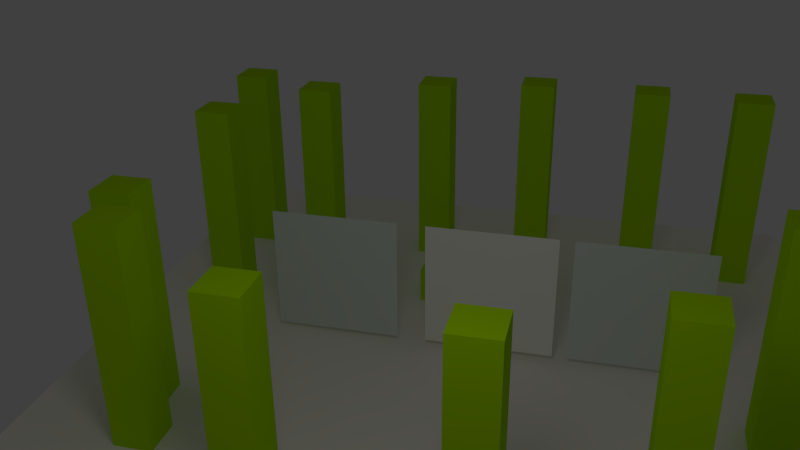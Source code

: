 # Source: TestCullAlphaBlend.blend  (saved by Blender 2.63.6; exported with 4.5.12 LTS)
import bpy
from mathutils import Matrix  # noqa: F401  (used for matrix-valued properties, if any)

bpy.ops.wm.read_factory_settings(use_empty=True)
scene = bpy.context.scene
scene.name = 'Scene'

# ---- collections
col_collection_1 = bpy.data.collections.new('Collection 1'); scene.collection.children.link(col_collection_1)

# ---- materials (node trees are filled in below, after node groups)
mat_opaque = bpy.data.materials.new('Opaque')
mat_opaque.alpha_threshold = 0.0
mat_opaque.diffuse_color = (0.7456, 0.8, 0.7897, 1.0)
mat_opaque.roughness = 0.5
mat_opaque.line_color = (0.0, 0.0, 0.0, 1.0)
mat_alpha_blend = bpy.data.materials.new('alpha_blend')
mat_alpha_blend.alpha_threshold = 0.0
mat_alpha_blend.diffuse_color = (1.0, 0.9789, 0.9519, 1.0)
mat_alpha_blend.roughness = 0.5
mat_alpha_blend.line_color = (0.0, 0.0, 0.0, 1.0)
mat_green_op = bpy.data.materials.new('green_op')
mat_green_op.alpha_threshold = 0.0
mat_green_op.diffuse_color = (0.4487, 0.8, 0.0, 1.0)
mat_green_op.roughness = 0.5
mat_green_op.line_color = (0.0, 0.0, 0.0, 0.681)
mat_green_transp = bpy.data.materials.new('green_transp')
mat_green_transp.alpha_threshold = 0.0
mat_green_transp.diffuse_color = (0.4487, 0.8, 0.0, 1.0)
mat_green_transp.roughness = 0.5
mat_green_transp.line_color = (0.0, 0.0, 0.0, 0.6378)
mat_material = bpy.data.materials.new('Material')
mat_material.alpha_threshold = 0.0
mat_material.diffuse_color = (1.0, 0.9458, 0.8925, 1.0)
mat_material.roughness = 0.5
mat_material.line_color = (0.0, 0.0, 0.0, 1.0)
mat_alpha_clip = bpy.data.materials.new('alpha_clip')
mat_alpha_clip.alpha_threshold = 0.0
mat_alpha_clip.diffuse_color = (0.7456, 0.8, 0.7897, 1.0)
mat_alpha_clip.roughness = 0.5
mat_alpha_clip.line_color = (0.0, 0.0, 0.0, 1.0)

# ---- material node trees

# ---- world
world_world = bpy.data.worlds.new('World'); scene.world = world_world
world_world.color = (0.05088, 0.05088, 0.05088)
world_world.use_sun_shadow = False
world_world.sun_shadow_jitter_overblur = 0.0
world_world.cycles.sampling_method = 'MANUAL'
world_world.cycles.sample_map_resolution = 256

# ---- cameras
cam_camera = bpy.data.cameras.new('Camera')
cam_camera.clip_end = 100.0
cam_camera.lens = 35.0
cam_camera.sensor_width = 32.0
cam_camera.sensor_height = 18.0
cam_camera.ortho_scale = 7.314
cam_camera.dof.focus_distance = 0.0
cam_camera.dof.aperture_fstop = 128.0

# ---- lights
light_lamp = bpy.data.lights.new('Lamp', 'POINT')
light_lamp.transmission_factor = 0.0
light_lamp.cutoff_distance = 30.0
light_lamp.energy = 100.0
light_lamp.shadow_buffer_clip_start = 1.001
light_lamp.shadow_soft_size = 1.0
light_lamp.shadow_maximum_resolution = 0.006
light_lamp.use_absolute_resolution = True
light_lamp.cycles.use_multiple_importance_sampling = False

# ---- meshes
me_plane_003 = bpy.data.meshes.new('Plane.003')
me_plane_003.from_pydata([(1.0, -1.0, 0.0), (-1.0, -1.0, 0.0), (1.0, 1.0, 0.0), (-1.0, 1.0, 0.0)], [], [(2, 3, 1, 0)])
_uv = me_plane_003.uv_layers.new(name='UV coord')
_uv.uv.foreach_set('vector', [1.0, 1.0, 5.96e-08, 1.0, 0.0, 0.0, 1.0, 0.0])
me_plane_003.materials.append(mat_opaque)
me_plane_003.use_remesh_preserve_volume = False
me_plane_003.use_remesh_preserve_attributes = False
me_plane_003.use_mirror_vertex_groups = False
me_plane_003.update()
me_plane_002 = bpy.data.meshes.new('Plane.002')
me_plane_002.from_pydata([(1.0, -1.0, 0.0), (-1.0, -1.0, 0.0), (1.0, 1.0, 0.0), (-1.0, 1.0, 0.0)], [], [(2, 3, 1, 0)])
_uv = me_plane_002.uv_layers.new(name='UV coord')
_uv.uv.foreach_set('vector', [1.0, 1.0, 5.96e-08, 1.0, 0.0, 0.0, 1.0, 0.0])
me_plane_002.materials.append(mat_alpha_blend)
me_plane_002.use_remesh_preserve_volume = False
me_plane_002.use_remesh_preserve_attributes = False
me_plane_002.use_mirror_vertex_groups = False
me_plane_002.update()
me_cube_013 = bpy.data.meshes.new('Cube.013')
me_cube_013.from_pydata([(-1.0, -1.0, -1.0), (-1.0, 1.0, -1.0), (1.0, 1.0, -1.0), (1.0, -1.0, -1.0), (-1.0, -1.0, 1.0), (-1.0, 1.0, 1.0), (1.0, 1.0, 1.0), (1.0, -1.0, 1.0)], [], [(4, 5, 1, 0), (5, 6, 2, 1), (6, 7, 3, 2), (7, 4, 0, 3), (0, 1, 2, 3), (7, 6, 5, 4)])
me_cube_013.materials.append(mat_green_op)
me_cube_013.use_remesh_preserve_volume = False
me_cube_013.use_remesh_preserve_attributes = False
me_cube_013.use_mirror_vertex_groups = False
me_cube_013.update()
me_cube_012 = bpy.data.meshes.new('Cube.012')
me_cube_012.from_pydata([(-1.0, -1.0, -1.0), (-1.0, 1.0, -1.0), (1.0, 1.0, -1.0), (1.0, -1.0, -1.0), (-1.0, -1.0, 1.0), (-1.0, 1.0, 1.0), (1.0, 1.0, 1.0), (1.0, -1.0, 1.0)], [], [(4, 5, 1, 0), (5, 6, 2, 1), (6, 7, 3, 2), (7, 4, 0, 3), (0, 1, 2, 3), (7, 6, 5, 4)])
me_cube_012.materials.append(mat_green_transp)
me_cube_012.use_remesh_preserve_volume = False
me_cube_012.use_remesh_preserve_attributes = False
me_cube_012.use_mirror_vertex_groups = False
me_cube_012.update()
me_cube_011 = bpy.data.meshes.new('Cube.011')
me_cube_011.from_pydata([(-1.0, -1.0, -1.0), (-1.0, 1.0, -1.0), (1.0, 1.0, -1.0), (1.0, -1.0, -1.0), (-1.0, -1.0, 1.0), (-1.0, 1.0, 1.0), (1.0, 1.0, 1.0), (1.0, -1.0, 1.0)], [], [(4, 5, 1, 0), (5, 6, 2, 1), (6, 7, 3, 2), (7, 4, 0, 3), (0, 1, 2, 3), (7, 6, 5, 4)])
me_cube_011.materials.append(mat_green_transp)
me_cube_011.use_remesh_preserve_volume = False
me_cube_011.use_remesh_preserve_attributes = False
me_cube_011.use_mirror_vertex_groups = False
me_cube_011.auto_texspace = False
me_cube_011.update()
me_cube_010 = bpy.data.meshes.new('Cube.010')
me_cube_010.from_pydata([(-1.0, -1.0, -1.0), (-1.0, 1.0, -1.0), (1.0, 1.0, -1.0), (1.0, -1.0, -1.0), (-1.0, -1.0, 1.0), (-1.0, 1.0, 1.0), (1.0, 1.0, 1.0), (1.0, -1.0, 1.0)], [], [(4, 5, 1, 0), (5, 6, 2, 1), (6, 7, 3, 2), (7, 4, 0, 3), (0, 1, 2, 3), (7, 6, 5, 4)])
me_cube_010.materials.append(mat_green_op)
me_cube_010.use_remesh_preserve_volume = False
me_cube_010.use_remesh_preserve_attributes = False
me_cube_010.use_mirror_vertex_groups = False
me_cube_010.update()
me_cube_009 = bpy.data.meshes.new('Cube.009')
me_cube_009.from_pydata([(-1.0, -1.0, -1.0), (-1.0, 1.0, -1.0), (1.0, 1.0, -1.0), (1.0, -1.0, -1.0), (-1.0, -1.0, 1.0), (-1.0, 1.0, 1.0), (1.0, 1.0, 1.0), (1.0, -1.0, 1.0)], [], [(4, 5, 1, 0), (5, 6, 2, 1), (6, 7, 3, 2), (7, 4, 0, 3), (0, 1, 2, 3), (7, 6, 5, 4)])
me_cube_009.materials.append(mat_green_op)
me_cube_009.use_remesh_preserve_volume = False
me_cube_009.use_remesh_preserve_attributes = False
me_cube_009.use_mirror_vertex_groups = False
me_cube_009.update()
me_cube_008 = bpy.data.meshes.new('Cube.008')
me_cube_008.from_pydata([(-1.0, -1.0, -1.0), (-1.0, 1.0, -1.0), (1.0, 1.0, -1.0), (1.0, -1.0, -1.0), (-1.0, -1.0, 1.0), (-1.0, 1.0, 1.0), (1.0, 1.0, 1.0), (1.0, -1.0, 1.0)], [], [(4, 5, 1, 0), (5, 6, 2, 1), (6, 7, 3, 2), (7, 4, 0, 3), (0, 1, 2, 3), (7, 6, 5, 4)])
me_cube_008.materials.append(mat_green_op)
me_cube_008.use_remesh_preserve_volume = False
me_cube_008.use_remesh_preserve_attributes = False
me_cube_008.use_mirror_vertex_groups = False
me_cube_008.update()
me_cube_007 = bpy.data.meshes.new('Cube.007')
me_cube_007.from_pydata([(-1.0, -1.0, -1.0), (-1.0, 1.0, -1.0), (1.0, 1.0, -1.0), (1.0, -1.0, -1.0), (-1.0, -1.0, 1.0), (-1.0, 1.0, 1.0), (1.0, 1.0, 1.0), (1.0, -1.0, 1.0)], [], [(4, 5, 1, 0), (5, 6, 2, 1), (6, 7, 3, 2), (7, 4, 0, 3), (0, 1, 2, 3), (7, 6, 5, 4)])
me_cube_007.materials.append(mat_green_op)
me_cube_007.use_remesh_preserve_volume = False
me_cube_007.use_remesh_preserve_attributes = False
me_cube_007.use_mirror_vertex_groups = False
me_cube_007.update()
me_cube_006 = bpy.data.meshes.new('Cube.006')
me_cube_006.from_pydata([(-1.0, -1.0, -1.0), (-1.0, 1.0, -1.0), (1.0, 1.0, -1.0), (1.0, -1.0, -1.0), (-1.0, -1.0, 1.0), (-1.0, 1.0, 1.0), (1.0, 1.0, 1.0), (1.0, -1.0, 1.0)], [], [(4, 5, 1, 0), (5, 6, 2, 1), (6, 7, 3, 2), (7, 4, 0, 3), (0, 1, 2, 3), (7, 6, 5, 4)])
me_cube_006.materials.append(mat_green_op)
me_cube_006.use_remesh_preserve_volume = False
me_cube_006.use_remesh_preserve_attributes = False
me_cube_006.use_mirror_vertex_groups = False
me_cube_006.update()
me_cube_005 = bpy.data.meshes.new('Cube.005')
me_cube_005.from_pydata([(-1.0, -1.0, -1.0), (-1.0, 1.0, -1.0), (1.0, 1.0, -1.0), (1.0, -1.0, -1.0), (-1.0, -1.0, 1.0), (-1.0, 1.0, 1.0), (1.0, 1.0, 1.0), (1.0, -1.0, 1.0)], [], [(4, 5, 1, 0), (5, 6, 2, 1), (6, 7, 3, 2), (7, 4, 0, 3), (0, 1, 2, 3), (7, 6, 5, 4)])
me_cube_005.materials.append(mat_green_op)
me_cube_005.use_remesh_preserve_volume = False
me_cube_005.use_remesh_preserve_attributes = False
me_cube_005.use_mirror_vertex_groups = False
me_cube_005.update()
me_cube_004 = bpy.data.meshes.new('Cube.004')
me_cube_004.from_pydata([(-1.0, -1.0, -1.0), (-1.0, 1.0, -1.0), (1.0, 1.0, -1.0), (1.0, -1.0, -1.0), (-1.0, -1.0, 1.0), (-1.0, 1.0, 1.0), (1.0, 1.0, 1.0), (1.0, -1.0, 1.0)], [], [(4, 5, 1, 0), (5, 6, 2, 1), (6, 7, 3, 2), (7, 4, 0, 3), (0, 1, 2, 3), (7, 6, 5, 4)])
me_cube_004.materials.append(mat_green_op)
me_cube_004.use_remesh_preserve_volume = False
me_cube_004.use_remesh_preserve_attributes = False
me_cube_004.use_mirror_vertex_groups = False
me_cube_004.update()
me_cube_003 = bpy.data.meshes.new('Cube.003')
me_cube_003.from_pydata([(-1.0, -1.0, -1.0), (-1.0, 1.0, -1.0), (1.0, 1.0, -1.0), (1.0, -1.0, -1.0), (-1.0, -1.0, 1.0), (-1.0, 1.0, 1.0), (1.0, 1.0, 1.0), (1.0, -1.0, 1.0)], [], [(4, 5, 1, 0), (5, 6, 2, 1), (6, 7, 3, 2), (7, 4, 0, 3), (0, 1, 2, 3), (7, 6, 5, 4)])
me_cube_003.materials.append(mat_green_op)
me_cube_003.use_remesh_preserve_volume = False
me_cube_003.use_remesh_preserve_attributes = False
me_cube_003.use_mirror_vertex_groups = False
me_cube_003.update()
me_cube_002 = bpy.data.meshes.new('Cube.002')
me_cube_002.from_pydata([(-1.0, -1.0, -1.0), (-1.0, 1.0, -1.0), (1.0, 1.0, -1.0), (1.0, -1.0, -1.0), (-1.0, -1.0, 1.0), (-1.0, 1.0, 1.0), (1.0, 1.0, 1.0), (1.0, -1.0, 1.0)], [], [(4, 5, 1, 0), (5, 6, 2, 1), (6, 7, 3, 2), (7, 4, 0, 3), (0, 1, 2, 3), (7, 6, 5, 4)])
me_cube_002.materials.append(mat_green_op)
me_cube_002.use_remesh_preserve_volume = False
me_cube_002.use_remesh_preserve_attributes = False
me_cube_002.use_mirror_vertex_groups = False
me_cube_002.update()
me_cube_001 = bpy.data.meshes.new('Cube.001')
me_cube_001.from_pydata([(-1.0, -1.0, -1.0), (-1.0, 1.0, -1.0), (1.0, 1.0, -1.0), (1.0, -1.0, -1.0), (-1.0, -1.0, 1.0), (-1.0, 1.0, 1.0), (1.0, 1.0, 1.0), (1.0, -1.0, 1.0)], [], [(4, 5, 1, 0), (5, 6, 2, 1), (6, 7, 3, 2), (7, 4, 0, 3), (0, 1, 2, 3), (7, 6, 5, 4)])
me_cube_001.materials.append(mat_green_op)
me_cube_001.use_remesh_preserve_volume = False
me_cube_001.use_remesh_preserve_attributes = False
me_cube_001.use_mirror_vertex_groups = False
me_cube_001.update()
me_cube = bpy.data.meshes.new('Cube')
me_cube.from_pydata([(-1.0, -1.0, -1.0), (-1.0, 1.0, -1.0), (1.0, 1.0, -1.0), (1.0, -1.0, -1.0), (-1.0, -1.0, 1.0), (-1.0, 1.0, 1.0), (1.0, 1.0, 1.0), (1.0, -1.0, 1.0)], [], [(4, 5, 1, 0), (5, 6, 2, 1), (6, 7, 3, 2), (7, 4, 0, 3), (0, 1, 2, 3), (7, 6, 5, 4)])
me_cube.materials.append(mat_green_op)
me_cube.use_remesh_preserve_volume = False
me_cube.use_remesh_preserve_attributes = False
me_cube.use_mirror_vertex_groups = False
me_cube.update()
me_plane_001 = bpy.data.meshes.new('Plane.001')
me_plane_001.from_pydata([(1.0, -1.0, 0.0), (-1.0, -1.0, 0.0), (1.0, 1.0, 0.0), (-1.0, 1.0, 0.0)], [], [(2, 3, 1, 0)])
me_plane_001.materials.append(mat_material)
me_plane_001.use_remesh_preserve_volume = False
me_plane_001.use_remesh_preserve_attributes = False
me_plane_001.use_mirror_vertex_groups = False
me_plane_001.update()
me_plane = bpy.data.meshes.new('Plane')
me_plane.from_pydata([(1.0, -1.0, 0.0), (-1.0, -1.0, 0.0), (1.0, 1.0, 0.0), (-1.0, 1.0, 0.0)], [], [(2, 3, 1, 0)])
_uv = me_plane.uv_layers.new(name='UV coord')
_uv.uv.foreach_set('vector', [1.0, 1.0, 5.96e-08, 1.0, 0.0, 0.0, 1.0, 0.0])
me_plane.materials.append(mat_alpha_clip)
me_plane.use_remesh_preserve_volume = False
me_plane.use_remesh_preserve_attributes = False
me_plane.use_mirror_vertex_groups = False
me_plane.update()

# ---- objects
ob_plane_003 = bpy.data.objects.new('Plane.003', me_plane_003)
ob_plane_002 = bpy.data.objects.new('Plane.002', me_plane_002)
ob_cube_013 = bpy.data.objects.new('Cube.013', me_cube_013)
ob_cube_012 = bpy.data.objects.new('Cube.012', me_cube_012)
ob_cube_011 = bpy.data.objects.new('Cube.011', me_cube_011)
ob_cube_010 = bpy.data.objects.new('Cube.010', me_cube_010)
ob_cube_009 = bpy.data.objects.new('Cube.009', me_cube_009)
ob_cube_008 = bpy.data.objects.new('Cube.008', me_cube_008)
ob_cube_007 = bpy.data.objects.new('Cube.007', me_cube_007)
ob_cube_006 = bpy.data.objects.new('Cube.006', me_cube_006)
ob_cube_005 = bpy.data.objects.new('Cube.005', me_cube_005)
ob_cube_004 = bpy.data.objects.new('Cube.004', me_cube_004)
ob_cube_003 = bpy.data.objects.new('Cube.003', me_cube_003)
ob_cube_002 = bpy.data.objects.new('Cube.002', me_cube_002)
ob_cube_001 = bpy.data.objects.new('Cube.001', me_cube_001)
ob_cube = bpy.data.objects.new('Cube', me_cube)
ob_plane_001 = bpy.data.objects.new('Plane.001', me_plane_001)
ob_plane = bpy.data.objects.new('Plane', me_plane)
ob_lamp = bpy.data.objects.new('Lamp', light_lamp)
ob_camera = bpy.data.objects.new('Camera', cam_camera)

# ---- transforms, parenting, visibility, modifiers, constraints
ob_plane_003.location = (2.894, 0.0, 0.0)
ob_plane_003.rotation_euler = (-1.571, -1.51e-07, 3.142)
ob_plane_003.lineart.crease_threshold = 0.0
ob_plane_002.location = (0.673, 0.0, 0.0)
ob_plane_002.rotation_euler = (-1.571, -1.51e-07, 3.142)
ob_plane_002.lineart.crease_threshold = 0.0
ob_cube_013.location = (4.706, -1.291, 0.0)
ob_cube_013.scale = (0.2898, 0.2898, 2.208)
ob_cube_013.lineart.crease_threshold = 0.0
ob_cube_012.location = (3.296, -3.674, 0.0)
ob_cube_012.scale = (0.2898, 0.2898, 2.208)
ob_cube_012.lineart.crease_threshold = 0.0
ob_cube_011.location = (1.231, -4.428, 0.0)
ob_cube_011.scale = (0.2898, 0.2898, 2.208)
ob_cube_011.show_texture_space = True
ob_cube_011.lineart.crease_threshold = 0.0
ob_cube_010.location = (-1.469, -4.269, 0.0)
ob_cube_010.scale = (0.2898, 0.2898, 2.208)
ob_cube_010.lineart.crease_threshold = 0.0
ob_cube_009.location = (-3.594, -3.078, 0.0)
ob_cube_009.scale = (0.2898, 0.2898, 2.208)
ob_cube_009.lineart.crease_threshold = 0.0
ob_cube_008.location = (-3.952, -2.165, 0.0)
ob_cube_008.scale = (0.2898, 0.2898, 2.208)
ob_cube_008.lineart.crease_threshold = 0.0
ob_cube_007.location = (-4.349, 3.356, 0.0)
ob_cube_007.scale = (0.2898, 0.2898, 2.208)
ob_cube_007.lineart.crease_threshold = 0.0
ob_cube_006.location = (-4.13, 1.211, 0.0)
ob_cube_006.scale = (0.2898, 0.2898, 2.208)
ob_cube_006.lineart.crease_threshold = 0.0
ob_cube_005.location = (-2.899, 2.76, 0.0)
ob_cube_005.scale = (0.2898, 0.2898, 2.208)
ob_cube_005.lineart.crease_threshold = 0.0
ob_cube_004.location = (-0.9135, 3.535, 0.0)
ob_cube_004.scale = (0.2898, 0.2898, 2.208)
ob_cube_004.lineart.crease_threshold = 0.0
ob_cube_003.location = (0.8738, 3.872, 0.0)
ob_cube_003.scale = (0.2898, 0.2898, 2.208)
ob_cube_003.lineart.crease_threshold = 0.0
ob_cube_002.location = (2.84, 3.753, 0.0)
ob_cube_002.scale = (0.2898, 0.2898, 2.208)
ob_cube_002.lineart.crease_threshold = 0.0
ob_cube_001.location = (4.488, 3.614, 0.0)
ob_cube_001.scale = (0.2898, 0.2898, 2.208)
ob_cube_001.lineart.crease_threshold = 0.0
ob_cube.location = (-0.4457, 1.707, -0.8351)
ob_cube.scale = (0.2898, 0.2898, 0.2898)
ob_cube.lineart.crease_threshold = 0.0
ob_plane_001.location = (0.0, 0.0, -1.125)
ob_plane_001.scale = (5.542, 5.542, 5.542)
ob_plane_001.lineart.crease_threshold = 0.0
ob_plane.location = (-1.775, 0.0, 0.0)
ob_plane.rotation_euler = (-1.571, -1.51e-07, 3.142)
ob_plane.lineart.crease_threshold = 0.0
ob_lamp.location = (0.8293, -6.955, 5.904)
ob_lamp.rotation_euler = (0.6503, 0.05522, 1.866)
ob_lamp.lock_rotations_4d = False
ob_lamp.empty_display_type = 'ARROWS'
ob_lamp.color = (0.0, 0.0, 0.0, 0.0)
ob_lamp.lineart.crease_threshold = 0.0
ob_camera.location = (2.354, -11.53, 6.607)
ob_camera.rotation_euler = (1.13, 0.01091, 0.2551)
ob_camera.lock_rotations_4d = False
ob_camera.empty_display_type = 'ARROWS'
ob_camera.color = (0.0, 0.0, 0.0, 0.0)
ob_camera.display_type = 'WIRE'
ob_camera.lineart.crease_threshold = 0.0

# ---- collection membership
col_collection_1.objects.link(ob_plane_003)
col_collection_1.objects.link(ob_plane_002)
col_collection_1.objects.link(ob_cube_013)
col_collection_1.objects.link(ob_cube_012)
col_collection_1.objects.link(ob_cube_011)
col_collection_1.objects.link(ob_cube_010)
col_collection_1.objects.link(ob_cube_009)
col_collection_1.objects.link(ob_cube_008)
col_collection_1.objects.link(ob_cube_007)
col_collection_1.objects.link(ob_cube_006)
col_collection_1.objects.link(ob_cube_005)
col_collection_1.objects.link(ob_cube_004)
col_collection_1.objects.link(ob_cube_003)
col_collection_1.objects.link(ob_cube_002)
col_collection_1.objects.link(ob_cube_001)
col_collection_1.objects.link(ob_cube)
col_collection_1.objects.link(ob_plane_001)
col_collection_1.objects.link(ob_plane)
col_collection_1.objects.link(ob_lamp)
col_collection_1.objects.link(ob_camera)

# ---- scene / render settings (as saved in the file)
scene.camera = ob_camera
scene.frame_start = 1; scene.frame_end = 250; scene.frame_set(169)
scene.render.engine = 'BLENDER_EEVEE_NEXT'
scene.render.image_settings.color_mode = 'RGB'
scene.render.image_settings.compression = 90
scene.render.resolution_percentage = 50
scene.render.dither_intensity = 0.0
scene.render.bake_margin = 2
scene.render.bake_bias = 0.0
scene.cycles.use_denoising = False
scene.cycles.samples = 10
scene.cycles.sampling_pattern = 'TABULATED_SOBOL'
scene.cycles.light_sampling_threshold = 0.0
scene.cycles.use_adaptive_sampling = False
scene.cycles.use_light_tree = False
scene.cycles.blur_glossy = 0.0
scene.cycles.volume_bounces = 1
scene.cycles.pixel_filter_type = 'GAUSSIAN'
scene.cycles.sample_clamp_indirect = 0.0
scene.view_settings.view_transform = 'Standard'
bpy.context.view_layer.update()

